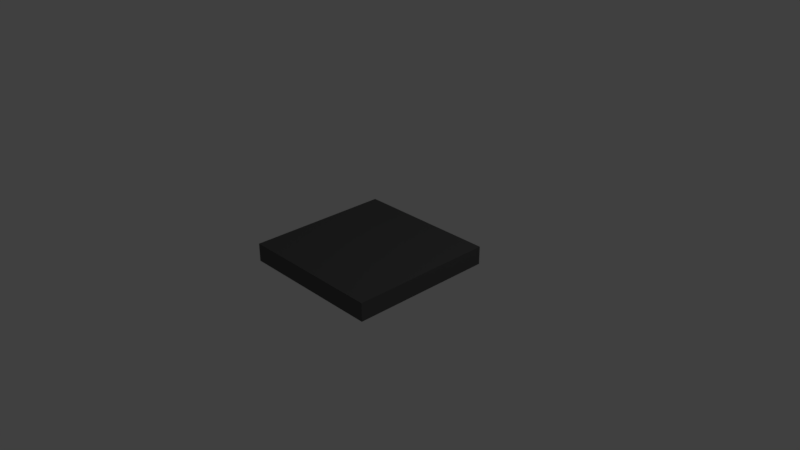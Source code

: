 # Source: Moving_Platform.blend  (saved by Blender 2.79.0; exported with 4.5.12 LTS)
import bpy
from mathutils import Matrix  # noqa: F401  (used for matrix-valued properties, if any)

bpy.ops.wm.read_factory_settings(use_empty=True)
scene = bpy.context.scene
scene.name = 'Scene'

# ---- collections
col_collection_1 = bpy.data.collections.new('Collection 1'); scene.collection.children.link(col_collection_1)

# ---- materials (node trees are filled in below, after node groups)
mat_moving_platform = bpy.data.materials.new('Moving Platform')
mat_moving_platform.alpha_threshold = 0.0
mat_moving_platform.use_transparent_shadow = False
mat_moving_platform.diffuse_color = (0.1, 0.1, 0.1, 1.0)
mat_moving_platform.roughness = 0.5
mat_moving_platform.line_color = (0.0, 0.0, 0.0, 1.0)

# ---- material node trees

# ---- world
world_world = bpy.data.worlds.new('World'); scene.world = world_world
world_world.color = (0.05088, 0.05088, 0.05088)
world_world.use_sun_shadow = False
world_world.sun_shadow_jitter_overblur = 0.0
world_world.cycles.sampling_method = 'MANUAL'

# ---- cameras
cam_camera = bpy.data.cameras.new('Camera')
cam_camera.clip_end = 100.0
cam_camera.lens = 35.0
cam_camera.sensor_width = 32.0
cam_camera.sensor_height = 18.0
cam_camera.ortho_scale = 7.314
cam_camera.dof.focus_distance = 0.0
cam_camera.dof.aperture_fstop = 128.0

# ---- lights
light_lamp = bpy.data.lights.new('Lamp', 'POINT')
light_lamp.transmission_factor = 0.0
light_lamp.cutoff_distance = 30.0
light_lamp.energy = 100.0
light_lamp.shadow_buffer_clip_start = 1.001
light_lamp.shadow_soft_size = 0.1
light_lamp.shadow_maximum_resolution = 0.006
light_lamp.use_absolute_resolution = True

# ---- meshes
me_cube = bpy.data.meshes.new('Cube')
me_cube.from_pydata([(1.0, 1.0, -0.125), (1.0, -1.0, -0.125), (-1.0, -1.0, -0.125), (-1.0, 1.0, -0.125), (1.0, 1.0, 0.125), (1.0, -1.0, 0.125), (-1.0, -1.0, 0.125), (-1.0, 1.0, 0.125)], [], [(0, 1, 2, 3), (4, 7, 6, 5), (0, 4, 5, 1), (1, 5, 6, 2), (2, 6, 7, 3), (4, 0, 3, 7)])
me_cube.materials.append(mat_moving_platform)
me_cube.use_remesh_preserve_volume = False
me_cube.use_remesh_preserve_attributes = False
me_cube.use_mirror_vertex_groups = False
me_cube.update()

# ---- objects
ob_moving_platform = bpy.data.objects.new('Moving Platform', me_cube)
ob_lamp = bpy.data.objects.new('Lamp', light_lamp)
ob_camera = bpy.data.objects.new('Camera', cam_camera)

# ---- transforms, parenting, visibility, modifiers, constraints
ob_moving_platform.location = (0.0, 0.0, 0.0)
ob_moving_platform.lock_rotations_4d = False
ob_moving_platform.empty_display_type = 'ARROWS'
ob_moving_platform.lineart.crease_threshold = 0.0
ob_lamp.location = (4.076, 1.005, 5.904)
ob_lamp.rotation_euler = (0.6503, 0.05522, 1.866)
ob_lamp.lock_rotations_4d = False
ob_lamp.empty_display_type = 'ARROWS'
ob_lamp.color = (0.0, 0.0, 0.0, 0.0)
ob_lamp.lineart.crease_threshold = 0.0
ob_camera.location = (7.481, -6.508, 5.344)
ob_camera.rotation_euler = (1.109, 0.0, 0.8149)
ob_camera.lock_rotations_4d = False
ob_camera.empty_display_type = 'ARROWS'
ob_camera.color = (0.0, 0.0, 0.0, 0.0)
ob_camera.display_type = 'WIRE'
ob_camera.lineart.crease_threshold = 0.0

# ---- collection membership
col_collection_1.objects.link(ob_moving_platform)
col_collection_1.objects.link(ob_lamp)
col_collection_1.objects.link(ob_camera)

# ---- scene / render settings (as saved in the file)
scene.camera = ob_camera
scene.frame_start = 1; scene.frame_end = 250; scene.frame_set(1)
scene.render.engine = 'BLENDER_EEVEE_NEXT'
scene.render.resolution_percentage = 50
scene.render.dither_intensity = 0.0
scene.cycles.use_denoising = False
scene.cycles.samples = 128
scene.cycles.sampling_pattern = 'TABULATED_SOBOL'
scene.cycles.use_adaptive_sampling = False
scene.cycles.use_light_tree = False
scene.cycles.blur_glossy = 0.0
scene.cycles.sample_clamp_indirect = 0.0
scene.view_settings.view_transform = 'Standard'
bpy.context.view_layer.update()
